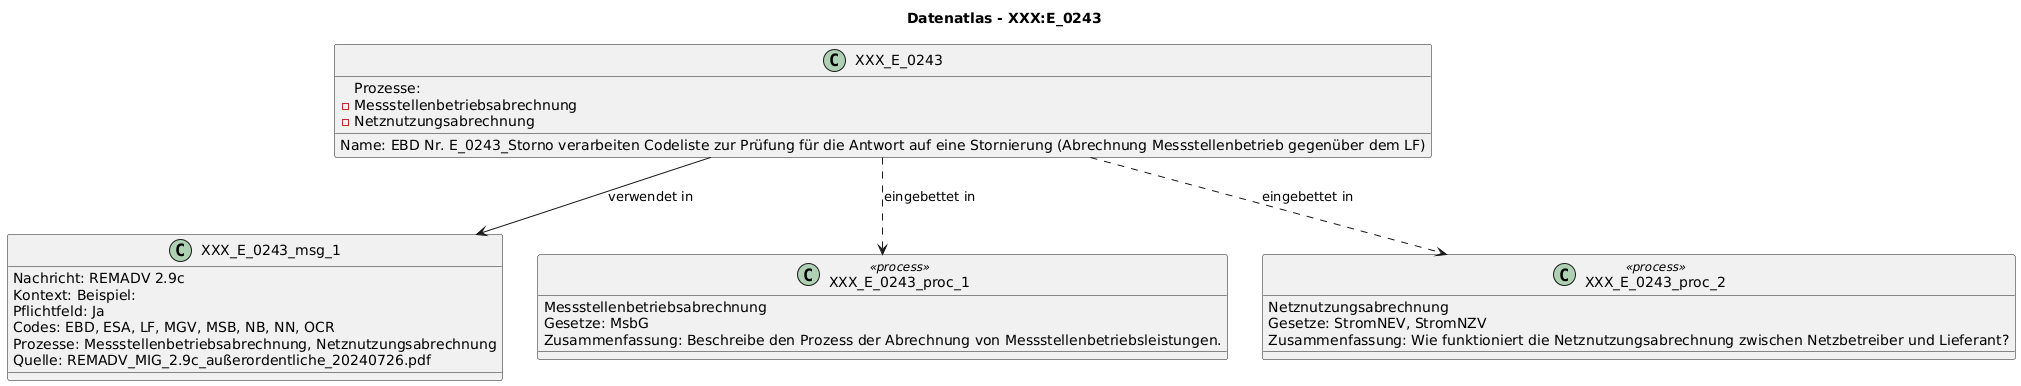

The diagram above was rendered by PlantUML. Its source (embedded in the PNG):
@startuml
title Datenatlas - XXX:E_0243
class XXX_E_0243 {
  Name: EBD Nr. E_0243_Storno verarbeiten Codeliste zur Prüfung für die Antwort auf eine Stornierung (Abrechnung Messstellenbetrieb gegenüber dem LF)
  Prozesse:
    - Messstellenbetriebsabrechnung
    - Netznutzungsabrechnung
}
class XXX_E_0243_msg_1 {
  Nachricht: REMADV 2.9c
  Kontext: Beispiel:
  Pflichtfeld: Ja
  Codes: EBD, ESA, LF, MGV, MSB, NB, NN, OCR
  Prozesse: Messstellenbetriebsabrechnung, Netznutzungsabrechnung
  Quelle: REMADV_MIG_2.9c_außerordentliche_20240726.pdf
}
XXX_E_0243 --> XXX_E_0243_msg_1 : verwendet in
class XXX_E_0243_proc_1 <<process>> {
  Messstellenbetriebsabrechnung
  Gesetze: MsbG
  Zusammenfassung: Beschreibe den Prozess der Abrechnung von Messstellenbetriebsleistungen.
}
XXX_E_0243 ..> XXX_E_0243_proc_1 : eingebettet in
class XXX_E_0243_proc_2 <<process>> {
  Netznutzungsabrechnung
  Gesetze: StromNEV, StromNZV
  Zusammenfassung: Wie funktioniert die Netznutzungsabrechnung zwischen Netzbetreiber und Lieferant?
}
XXX_E_0243 ..> XXX_E_0243_proc_2 : eingebettet in
@enduml